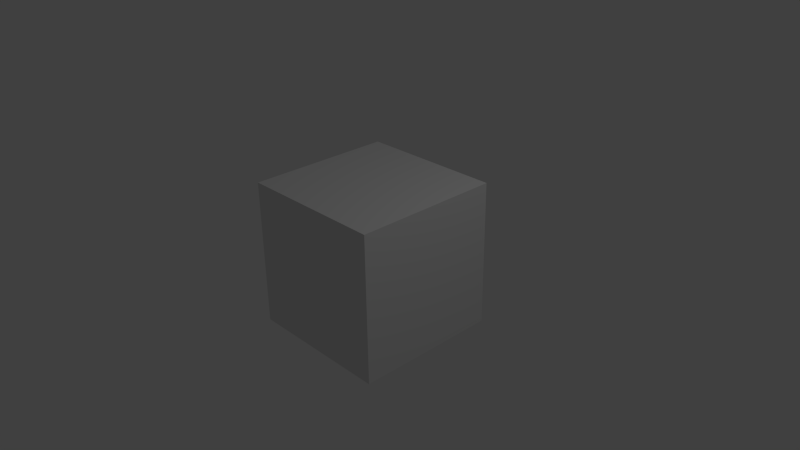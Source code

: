 # Source: box_small_01.blend  (saved by Blender 2.68.0; exported with 4.5.12 LTS)
import bpy
from mathutils import Matrix  # noqa: F401  (used for matrix-valued properties, if any)

bpy.ops.wm.read_factory_settings(use_empty=True)
scene = bpy.context.scene
scene.name = 'Scene'

# ---- collections
col_collection_1 = bpy.data.collections.new('Collection 1'); scene.collection.children.link(col_collection_1)

# ---- materials (node trees are filled in below, after node groups)
mat_topandbottom = bpy.data.materials.new('topandbottom')
mat_topandbottom.alpha_threshold = 0.0
mat_topandbottom.use_transparent_shadow = False
mat_topandbottom.roughness = 0.5
mat_topandbottom.line_color = (0.0, 0.0, 0.0, 1.0)
mat_leftandright = bpy.data.materials.new('leftandright')
mat_leftandright.alpha_threshold = 0.0
mat_leftandright.use_transparent_shadow = False
mat_leftandright.roughness = 0.5
mat_leftandright.line_color = (0.0, 0.0, 0.0, 1.0)
mat_frontandback = bpy.data.materials.new('frontandback')
mat_frontandback.alpha_threshold = 0.0
mat_frontandback.use_transparent_shadow = False
mat_frontandback.roughness = 0.5
mat_frontandback.line_color = (0.0, 0.0, 0.0, 1.0)

# ---- material node trees

# ---- world
world_world = bpy.data.worlds.new('World'); scene.world = world_world
world_world.color = (0.05088, 0.05088, 0.05088)
world_world.use_sun_shadow = False
world_world.sun_shadow_jitter_overblur = 0.0
world_world.cycles.sampling_method = 'MANUAL'
world_world.cycles.sample_map_resolution = 256

# ---- cameras
cam_camera = bpy.data.cameras.new('Camera')
cam_camera.clip_end = 100.0
cam_camera.lens = 35.0
cam_camera.sensor_width = 32.0
cam_camera.sensor_height = 18.0
cam_camera.ortho_scale = 7.314
cam_camera.dof.focus_distance = 0.0
cam_camera.dof.aperture_fstop = 128.0

# ---- lights
light_lamp = bpy.data.lights.new('Lamp', 'POINT')
light_lamp.transmission_factor = 0.0
light_lamp.cutoff_distance = 30.0
light_lamp.energy = 100.0
light_lamp.shadow_buffer_clip_start = 1.001
light_lamp.shadow_soft_size = 0.1
light_lamp.shadow_maximum_resolution = 0.006
light_lamp.use_absolute_resolution = True
light_lamp.cycles.use_multiple_importance_sampling = False

# ---- meshes
me_cube = bpy.data.meshes.new('Cube')
me_cube.from_pydata([(1.0, 1.0, -1.0), (1.0, -1.0, -1.0), (-1.0, -1.0, -1.0), (-1.0, 1.0, -1.0), (1.0, 1.0, 1.0), (1.0, -1.0, 1.0), (-1.0, -1.0, 1.0), (-1.0, 1.0, 1.0)], [], [(0, 1, 2, 3), (4, 7, 6, 5), (0, 4, 5, 1), (1, 5, 6, 2), (2, 6, 7, 3), (4, 0, 3, 7)])
me_cube.polygons.foreach_set('material_index', [0, 0, 1, 2, 1, 2])
_uv = me_cube.uv_layers.new(name='UVMap')
_uv.uv.foreach_set('vector', [0.0, 0.001529, 0.4985, 0.0, 0.5, 0.4985, 0.001529, 0.5, 1.0, 0.001529, 0.9985, 0.5, 0.5, 0.4985, 0.5015, 0.0, 0.9985, 0.0, 1.0, 0.4985, 0.5015, 0.5, 0.5, 0.001529, 0.5015, 0.5, 0.5, 0.001529, 0.9985, 0.0, 1.0, 0.4985, 0.5, 0.4985, 0.001529, 0.5, 0.0, 0.001529, 0.4985, 0.0, 0.0, 0.001529, 0.4985, 0.0, 0.5, 0.4985, 0.001529, 0.5])
me_cube.materials.append(mat_topandbottom)
me_cube.materials.append(mat_leftandright)
me_cube.materials.append(mat_frontandback)
me_cube.use_remesh_preserve_volume = False
me_cube.use_remesh_preserve_attributes = False
me_cube.use_mirror_vertex_groups = False
me_cube.update()

# ---- objects
ob_cube = bpy.data.objects.new('Cube', me_cube)
ob_lamp = bpy.data.objects.new('Lamp', light_lamp)
ob_camera = bpy.data.objects.new('Camera', cam_camera)

# ---- transforms, parenting, visibility, modifiers, constraints
ob_cube.location = (0.0, 0.0, 0.0)
ob_cube.lock_rotations_4d = False
ob_cube.empty_display_type = 'ARROWS'
ob_cube.lineart.crease_threshold = 0.0
ob_lamp.location = (4.076, 1.005, 5.904)
ob_lamp.rotation_euler = (0.6503, 0.05522, 1.866)
ob_lamp.lock_rotations_4d = False
ob_lamp.empty_display_type = 'ARROWS'
ob_lamp.color = (0.0, 0.0, 0.0, 0.0)
ob_lamp.lineart.crease_threshold = 0.0
ob_camera.location = (7.481, -6.508, 5.344)
ob_camera.rotation_euler = (1.109, 0.01082, 0.8149)
ob_camera.lock_rotations_4d = False
ob_camera.empty_display_type = 'ARROWS'
ob_camera.color = (0.0, 0.0, 0.0, 0.0)
ob_camera.display_type = 'WIRE'
ob_camera.lineart.crease_threshold = 0.0

# ---- collection membership
col_collection_1.objects.link(ob_cube)
col_collection_1.objects.link(ob_lamp)
col_collection_1.objects.link(ob_camera)

# ---- scene / render settings (as saved in the file)
scene.camera = ob_camera
scene.frame_start = 1; scene.frame_end = 250; scene.frame_set(1)
scene.render.engine = 'BLENDER_EEVEE_NEXT'
scene.render.image_settings.color_mode = 'RGB'
scene.render.image_settings.compression = 90
scene.render.resolution_percentage = 50
scene.render.dither_intensity = 0.0
scene.cycles.use_denoising = False
scene.cycles.samples = 10
scene.cycles.sampling_pattern = 'TABULATED_SOBOL'
scene.cycles.light_sampling_threshold = 0.0
scene.cycles.use_adaptive_sampling = False
scene.cycles.use_light_tree = False
scene.cycles.blur_glossy = 0.0
scene.cycles.volume_bounces = 1
scene.cycles.pixel_filter_type = 'GAUSSIAN'
scene.cycles.sample_clamp_indirect = 0.0
scene.view_settings.view_transform = 'Standard'
bpy.context.view_layer.update()
